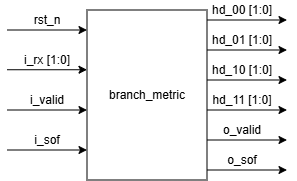

The diagram above was exported from draw.io. Its source (the exported page's mxGraphModel, read from the mxfile embedded in the PNG):
<mxGraphModel dx="668" dy="296" grid="1" gridSize="10" guides="1" tooltips="1" connect="1" arrows="1" fold="1" page="1" pageScale="1" pageWidth="827" pageHeight="1169" math="0" shadow="0">
  <root>
    <mxCell id="0" />
    <mxCell id="1" parent="0" />
    <mxCell id="B_rfh91ebBQ5r6HTfBIO-1" parent="1" style="rounded=0;whiteSpace=wrap;html=1;" value="branch_metric" vertex="1">
      <mxGeometry height="170" width="120" x="200" y="80" as="geometry" />
    </mxCell>
    <mxCell id="B_rfh91ebBQ5r6HTfBIO-2" edge="1" parent="1" style="endArrow=classic;html=1;rounded=0;" value="">
      <mxGeometry height="50" relative="1" width="50" as="geometry">
        <mxPoint x="320" y="90" as="sourcePoint" />
        <mxPoint x="400" y="90" as="targetPoint" />
      </mxGeometry>
    </mxCell>
    <mxCell id="B_rfh91ebBQ5r6HTfBIO-3" edge="1" parent="1" style="endArrow=classic;html=1;rounded=0;" value="">
      <mxGeometry height="50" relative="1" width="50" as="geometry">
        <mxPoint x="320" y="120" as="sourcePoint" />
        <mxPoint x="400" y="120" as="targetPoint" />
      </mxGeometry>
    </mxCell>
    <mxCell id="B_rfh91ebBQ5r6HTfBIO-4" edge="1" parent="1" style="endArrow=classic;html=1;rounded=0;" value="">
      <mxGeometry height="50" relative="1" width="50" as="geometry">
        <mxPoint x="320" y="150" as="sourcePoint" />
        <mxPoint x="400" y="150" as="targetPoint" />
      </mxGeometry>
    </mxCell>
    <mxCell id="B_rfh91ebBQ5r6HTfBIO-5" edge="1" parent="1" style="endArrow=classic;html=1;rounded=0;" value="">
      <mxGeometry height="50" relative="1" width="50" as="geometry">
        <mxPoint x="320" y="180" as="sourcePoint" />
        <mxPoint x="400" y="180" as="targetPoint" />
      </mxGeometry>
    </mxCell>
    <mxCell id="B_rfh91ebBQ5r6HTfBIO-6" edge="1" parent="1" style="endArrow=classic;html=1;rounded=0;" value="">
      <mxGeometry height="50" relative="1" width="50" as="geometry">
        <mxPoint x="120" y="139.74" as="sourcePoint" />
        <mxPoint x="200" y="139.74" as="targetPoint" />
      </mxGeometry>
    </mxCell>
    <mxCell id="B_rfh91ebBQ5r6HTfBIO-7" edge="1" parent="1" style="endArrow=classic;html=1;rounded=0;" value="">
      <mxGeometry height="50" relative="1" width="50" as="geometry">
        <mxPoint x="120" y="180" as="sourcePoint" />
        <mxPoint x="200" y="180" as="targetPoint" />
      </mxGeometry>
    </mxCell>
    <mxCell id="B_rfh91ebBQ5r6HTfBIO-8" edge="1" parent="1" style="endArrow=classic;html=1;rounded=0;" value="">
      <mxGeometry height="50" relative="1" width="50" as="geometry">
        <mxPoint x="120" y="100" as="sourcePoint" />
        <mxPoint x="200" y="100" as="targetPoint" />
      </mxGeometry>
    </mxCell>
    <mxCell id="B_rfh91ebBQ5r6HTfBIO-9" parent="1" style="text;html=1;whiteSpace=wrap;strokeColor=none;fillColor=none;align=center;verticalAlign=middle;rounded=0;" value="rst_n" vertex="1">
      <mxGeometry height="20" width="60" x="130" y="80" as="geometry" />
    </mxCell>
    <mxCell id="B_rfh91ebBQ5r6HTfBIO-11" parent="1" style="text;html=1;whiteSpace=wrap;strokeColor=none;fillColor=none;align=center;verticalAlign=middle;rounded=0;" value="i_rx [1:0]" vertex="1">
      <mxGeometry height="20" width="60" x="130" y="120" as="geometry" />
    </mxCell>
    <mxCell id="B_rfh91ebBQ5r6HTfBIO-12" parent="1" style="text;html=1;whiteSpace=wrap;strokeColor=none;fillColor=none;align=center;verticalAlign=middle;rounded=0;" value="hd_00 [1:0]" vertex="1">
      <mxGeometry height="20" width="70" x="320" y="70" as="geometry" />
    </mxCell>
    <mxCell id="B_rfh91ebBQ5r6HTfBIO-13" parent="1" style="text;html=1;whiteSpace=wrap;strokeColor=none;fillColor=none;align=center;verticalAlign=middle;rounded=0;" value="hd_01 [1:0]" vertex="1">
      <mxGeometry height="20" width="70" x="320" y="100" as="geometry" />
    </mxCell>
    <mxCell id="B_rfh91ebBQ5r6HTfBIO-14" parent="1" style="text;html=1;whiteSpace=wrap;strokeColor=none;fillColor=none;align=center;verticalAlign=middle;rounded=0;" value="hd_10 [1:0]" vertex="1">
      <mxGeometry height="20" width="70" x="320" y="130" as="geometry" />
    </mxCell>
    <mxCell id="B_rfh91ebBQ5r6HTfBIO-15" parent="1" style="text;html=1;whiteSpace=wrap;strokeColor=none;fillColor=none;align=center;verticalAlign=middle;rounded=0;" value="hd_11 [1:0]" vertex="1">
      <mxGeometry height="20" width="70" x="320" y="160" as="geometry" />
    </mxCell>
    <mxCell id="Zxzl-owcolpoNCJpxtv_-1" edge="1" parent="1" style="endArrow=classic;html=1;rounded=0;" value="">
      <mxGeometry height="50" relative="1" width="50" as="geometry">
        <mxPoint x="120" y="220" as="sourcePoint" />
        <mxPoint x="200" y="220" as="targetPoint" />
      </mxGeometry>
    </mxCell>
    <mxCell id="Zxzl-owcolpoNCJpxtv_-2" parent="1" style="text;html=1;whiteSpace=wrap;strokeColor=none;fillColor=none;align=center;verticalAlign=middle;rounded=0;" value="i_valid" vertex="1">
      <mxGeometry height="20" width="60" x="130" y="160" as="geometry" />
    </mxCell>
    <mxCell id="Zxzl-owcolpoNCJpxtv_-3" parent="1" style="text;html=1;whiteSpace=wrap;strokeColor=none;fillColor=none;align=center;verticalAlign=middle;rounded=0;" value="i_sof" vertex="1">
      <mxGeometry height="20" width="50" x="135" y="200" as="geometry" />
    </mxCell>
    <mxCell id="Zxzl-owcolpoNCJpxtv_-5" edge="1" parent="1" style="endArrow=classic;html=1;rounded=0;" value="">
      <mxGeometry height="50" relative="1" width="50" as="geometry">
        <mxPoint x="320" y="210" as="sourcePoint" />
        <mxPoint x="400" y="210" as="targetPoint" />
      </mxGeometry>
    </mxCell>
    <mxCell id="Zxzl-owcolpoNCJpxtv_-6" edge="1" parent="1" style="endArrow=classic;html=1;rounded=0;" value="">
      <mxGeometry height="50" relative="1" width="50" as="geometry">
        <mxPoint x="320" y="240" as="sourcePoint" />
        <mxPoint x="400" y="240" as="targetPoint" />
      </mxGeometry>
    </mxCell>
    <mxCell id="Zxzl-owcolpoNCJpxtv_-8" parent="1" style="text;html=1;whiteSpace=wrap;strokeColor=none;fillColor=none;align=center;verticalAlign=middle;rounded=0;" value="o_valid" vertex="1">
      <mxGeometry height="20" width="60" x="325" y="190" as="geometry" />
    </mxCell>
    <mxCell id="Zxzl-owcolpoNCJpxtv_-9" parent="1" style="text;html=1;whiteSpace=wrap;strokeColor=none;fillColor=none;align=center;verticalAlign=middle;rounded=0;" value="o_sof" vertex="1">
      <mxGeometry height="20" width="60" x="325" y="220" as="geometry" />
    </mxCell>
  </root>
</mxGraphModel>